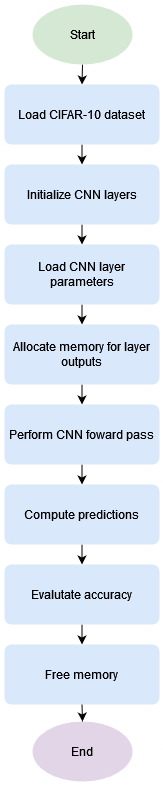

The diagram above was exported from draw.io. Its source (the exported page's mxGraphModel, read from the mxfile embedded in the PNG):
<mxGraphModel dx="1434" dy="774" grid="1" gridSize="10" guides="1" tooltips="1" connect="1" arrows="1" fold="1" page="1" pageScale="1" pageWidth="1169" pageHeight="827" math="0" shadow="0">
  <root>
    <mxCell id="0" />
    <mxCell id="1" parent="0" />
    <mxCell id="BngH6X6QM0-POfLhFTj9-14" style="edgeStyle=orthogonalEdgeStyle;rounded=0;orthogonalLoop=1;jettySize=auto;html=1;exitX=0.5;exitY=1;exitDx=0;exitDy=0;exitPerimeter=0;entryX=0.5;entryY=0;entryDx=0;entryDy=0;" edge="1" parent="1" source="BngH6X6QM0-POfLhFTj9-1" target="BngH6X6QM0-POfLhFTj9-2">
      <mxGeometry relative="1" as="geometry" />
    </mxCell>
    <mxCell id="BngH6X6QM0-POfLhFTj9-1" value="&lt;font face=&quot;Helvetica&quot;&gt;Start&lt;/font&gt;" style="strokeWidth=2;html=1;shape=mxgraph.flowchart.start_1;whiteSpace=wrap;fillColor=#d5e8d4;strokeColor=none;" vertex="1" parent="1">
      <mxGeometry x="535" y="20" width="100" height="60" as="geometry" />
    </mxCell>
    <mxCell id="BngH6X6QM0-POfLhFTj9-15" style="edgeStyle=orthogonalEdgeStyle;rounded=0;orthogonalLoop=1;jettySize=auto;html=1;exitX=0.5;exitY=1;exitDx=0;exitDy=0;entryX=0.5;entryY=0;entryDx=0;entryDy=0;" edge="1" parent="1" source="BngH6X6QM0-POfLhFTj9-2" target="BngH6X6QM0-POfLhFTj9-4">
      <mxGeometry relative="1" as="geometry" />
    </mxCell>
    <mxCell id="BngH6X6QM0-POfLhFTj9-2" value="Load CIFAR-10 dataset" style="rounded=1;whiteSpace=wrap;html=1;absoluteArcSize=1;arcSize=14;strokeWidth=2;fillColor=#dae8fc;strokeColor=none;" vertex="1" parent="1">
      <mxGeometry x="507" y="100" width="155" height="60" as="geometry" />
    </mxCell>
    <mxCell id="BngH6X6QM0-POfLhFTj9-16" style="edgeStyle=orthogonalEdgeStyle;rounded=0;orthogonalLoop=1;jettySize=auto;html=1;exitX=0.5;exitY=1;exitDx=0;exitDy=0;entryX=0.5;entryY=0;entryDx=0;entryDy=0;" edge="1" parent="1" source="BngH6X6QM0-POfLhFTj9-4" target="BngH6X6QM0-POfLhFTj9-6">
      <mxGeometry relative="1" as="geometry" />
    </mxCell>
    <mxCell id="BngH6X6QM0-POfLhFTj9-4" value="Initialize CNN layers" style="rounded=1;whiteSpace=wrap;html=1;absoluteArcSize=1;arcSize=14;strokeWidth=2;fillColor=#dae8fc;strokeColor=none;" vertex="1" parent="1">
      <mxGeometry x="507" y="180" width="155" height="60" as="geometry" />
    </mxCell>
    <mxCell id="BngH6X6QM0-POfLhFTj9-17" style="edgeStyle=orthogonalEdgeStyle;rounded=0;orthogonalLoop=1;jettySize=auto;html=1;exitX=0.5;exitY=1;exitDx=0;exitDy=0;entryX=0.5;entryY=0;entryDx=0;entryDy=0;" edge="1" parent="1" source="BngH6X6QM0-POfLhFTj9-6" target="BngH6X6QM0-POfLhFTj9-7">
      <mxGeometry relative="1" as="geometry" />
    </mxCell>
    <mxCell id="BngH6X6QM0-POfLhFTj9-6" value="Load CNN layer parameters" style="rounded=1;whiteSpace=wrap;html=1;absoluteArcSize=1;arcSize=14;strokeWidth=2;fillColor=#dae8fc;strokeColor=none;" vertex="1" parent="1">
      <mxGeometry x="507" y="260" width="155" height="60" as="geometry" />
    </mxCell>
    <mxCell id="BngH6X6QM0-POfLhFTj9-18" style="edgeStyle=orthogonalEdgeStyle;rounded=0;orthogonalLoop=1;jettySize=auto;html=1;exitX=0.5;exitY=1;exitDx=0;exitDy=0;entryX=0.5;entryY=0;entryDx=0;entryDy=0;" edge="1" parent="1" source="BngH6X6QM0-POfLhFTj9-7" target="BngH6X6QM0-POfLhFTj9-8">
      <mxGeometry relative="1" as="geometry" />
    </mxCell>
    <mxCell id="BngH6X6QM0-POfLhFTj9-7" value="Allocate memory for layer outputs" style="rounded=1;whiteSpace=wrap;html=1;absoluteArcSize=1;arcSize=14;strokeWidth=2;fillColor=#dae8fc;strokeColor=none;" vertex="1" parent="1">
      <mxGeometry x="507" y="340" width="155" height="60" as="geometry" />
    </mxCell>
    <mxCell id="BngH6X6QM0-POfLhFTj9-19" style="edgeStyle=orthogonalEdgeStyle;rounded=0;orthogonalLoop=1;jettySize=auto;html=1;exitX=0.5;exitY=1;exitDx=0;exitDy=0;entryX=0.5;entryY=0;entryDx=0;entryDy=0;" edge="1" parent="1" source="BngH6X6QM0-POfLhFTj9-8" target="BngH6X6QM0-POfLhFTj9-9">
      <mxGeometry relative="1" as="geometry" />
    </mxCell>
    <mxCell id="BngH6X6QM0-POfLhFTj9-8" value="Perform CNN foward pass" style="rounded=1;whiteSpace=wrap;html=1;absoluteArcSize=1;arcSize=14;strokeWidth=2;fillColor=#dae8fc;strokeColor=none;" vertex="1" parent="1">
      <mxGeometry x="507" y="420" width="155" height="60" as="geometry" />
    </mxCell>
    <mxCell id="BngH6X6QM0-POfLhFTj9-20" style="edgeStyle=orthogonalEdgeStyle;rounded=0;orthogonalLoop=1;jettySize=auto;html=1;exitX=0.5;exitY=1;exitDx=0;exitDy=0;entryX=0.5;entryY=0;entryDx=0;entryDy=0;" edge="1" parent="1" source="BngH6X6QM0-POfLhFTj9-9" target="BngH6X6QM0-POfLhFTj9-10">
      <mxGeometry relative="1" as="geometry" />
    </mxCell>
    <mxCell id="BngH6X6QM0-POfLhFTj9-9" value="Compute predictions" style="rounded=1;whiteSpace=wrap;html=1;absoluteArcSize=1;arcSize=14;strokeWidth=2;fillColor=#dae8fc;strokeColor=none;" vertex="1" parent="1">
      <mxGeometry x="507" y="500" width="155" height="60" as="geometry" />
    </mxCell>
    <mxCell id="BngH6X6QM0-POfLhFTj9-21" style="edgeStyle=orthogonalEdgeStyle;rounded=0;orthogonalLoop=1;jettySize=auto;html=1;exitX=0.5;exitY=1;exitDx=0;exitDy=0;entryX=0.5;entryY=0;entryDx=0;entryDy=0;" edge="1" parent="1" source="BngH6X6QM0-POfLhFTj9-10" target="BngH6X6QM0-POfLhFTj9-11">
      <mxGeometry relative="1" as="geometry" />
    </mxCell>
    <mxCell id="BngH6X6QM0-POfLhFTj9-10" value="Evalutate accuracy" style="rounded=1;whiteSpace=wrap;html=1;absoluteArcSize=1;arcSize=14;strokeWidth=2;fillColor=#dae8fc;strokeColor=none;" vertex="1" parent="1">
      <mxGeometry x="507" y="580" width="155" height="60" as="geometry" />
    </mxCell>
    <mxCell id="BngH6X6QM0-POfLhFTj9-11" value="Free memory" style="rounded=1;whiteSpace=wrap;html=1;absoluteArcSize=1;arcSize=14;strokeWidth=2;fillColor=#dae8fc;strokeColor=none;" vertex="1" parent="1">
      <mxGeometry x="507" y="660" width="155" height="60" as="geometry" />
    </mxCell>
    <mxCell id="BngH6X6QM0-POfLhFTj9-13" value="End" style="strokeWidth=2;html=1;shape=mxgraph.flowchart.start_1;whiteSpace=wrap;fillColor=#e1d5e7;strokeColor=none;" vertex="1" parent="1">
      <mxGeometry x="535" y="737" width="100" height="60" as="geometry" />
    </mxCell>
    <mxCell id="BngH6X6QM0-POfLhFTj9-22" style="edgeStyle=orthogonalEdgeStyle;rounded=0;orthogonalLoop=1;jettySize=auto;html=1;exitX=0.5;exitY=1;exitDx=0;exitDy=0;entryX=0.5;entryY=0;entryDx=0;entryDy=0;entryPerimeter=0;" edge="1" parent="1" source="BngH6X6QM0-POfLhFTj9-11" target="BngH6X6QM0-POfLhFTj9-13">
      <mxGeometry relative="1" as="geometry" />
    </mxCell>
  </root>
</mxGraphModel>